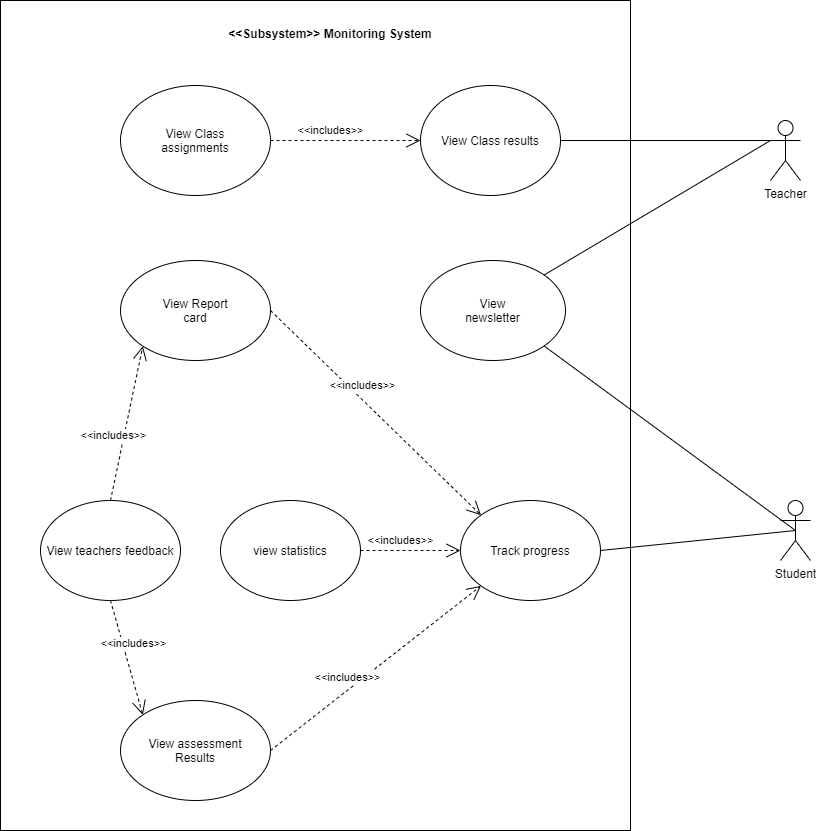

The diagram above was exported from draw.io. Its source (the exported page's mxGraphModel, read from the mxfile embedded in the PNG):
<mxGraphModel dx="2216" dy="1040" grid="1" gridSize="10" guides="1" tooltips="1" connect="1" arrows="1" fold="1" page="1" pageScale="1" pageWidth="850" pageHeight="1100" math="0" shadow="0">
  <root>
    <mxCell id="0" />
    <mxCell id="1" parent="0" />
    <mxCell id="2" value="" style="html=1;points=[];perimeter=orthogonalPerimeter;" vertex="1" parent="1">
      <mxGeometry x="440" y="640" width="630" height="830" as="geometry" />
    </mxCell>
    <mxCell id="3" value="&lt;&lt;Subsystem&gt;&gt; Monitoring System" style="text;align=center;fontStyle=1;verticalAlign=middle;spacingLeft=3;spacingRight=3;strokeColor=none;rotatable=0;points=[[0,0.5],[1,0.5]];portConstraint=eastwest;" vertex="1" parent="1">
      <mxGeometry x="730" y="660" width="80" height="26" as="geometry" />
    </mxCell>
    <mxCell id="4" value="Student" style="shape=umlActor;verticalLabelPosition=bottom;verticalAlign=top;html=1;" vertex="1" parent="1">
      <mxGeometry x="1220" y="1140" width="30" height="60" as="geometry" />
    </mxCell>
    <mxCell id="5" value="Teacher" style="shape=umlActor;verticalLabelPosition=bottom;verticalAlign=top;html=1;" vertex="1" parent="1">
      <mxGeometry x="1210" y="760" width="30" height="60" as="geometry" />
    </mxCell>
    <mxCell id="6" value="View Class results" style="ellipse;whiteSpace=wrap;html=1;" vertex="1" parent="1">
      <mxGeometry x="860" y="725" width="140" height="110" as="geometry" />
    </mxCell>
    <mxCell id="7" value="Track progress" style="ellipse;whiteSpace=wrap;html=1;" vertex="1" parent="1">
      <mxGeometry x="900" y="1140" width="140" height="100" as="geometry" />
    </mxCell>
    <mxCell id="8" value="View teachers feedback" style="ellipse;whiteSpace=wrap;html=1;" vertex="1" parent="1">
      <mxGeometry x="480" y="1140" width="140" height="100" as="geometry" />
    </mxCell>
    <mxCell id="9" value="" style="endArrow=none;html=1;entryX=0.5;entryY=0.5;entryDx=0;entryDy=0;entryPerimeter=0;exitX=1;exitY=0.5;exitDx=0;exitDy=0;" edge="1" source="7" target="4" parent="1">
      <mxGeometry width="50" height="50" relative="1" as="geometry">
        <mxPoint x="398.99" y="818.64" as="sourcePoint" />
        <mxPoint x="620.0009699530815" y="730.0017151208971" as="targetPoint" />
      </mxGeometry>
    </mxCell>
    <mxCell id="10" value="" style="endArrow=none;html=1;entryX=0;entryY=0.3333333333333333;entryDx=0;entryDy=0;entryPerimeter=0;exitX=1;exitY=0.5;exitDx=0;exitDy=0;" edge="1" source="6" target="5" parent="1">
      <mxGeometry width="50" height="50" relative="1" as="geometry">
        <mxPoint x="390" y="722.5" as="sourcePoint" />
        <mxPoint x="645" y="727.5" as="targetPoint" />
      </mxGeometry>
    </mxCell>
    <mxCell id="11" value="&amp;lt;&amp;lt;includes&amp;gt;&amp;gt;" style="endArrow=open;endSize=12;dashed=1;html=1;entryX=0;entryY=0;entryDx=0;entryDy=0;exitX=0.5;exitY=1;exitDx=0;exitDy=0;" edge="1" source="8" target="15" parent="1">
      <mxGeometry x="-0.2" y="10" width="160" relative="1" as="geometry">
        <mxPoint x="312" y="880" as="sourcePoint" />
        <mxPoint x="312" y="930" as="targetPoint" />
        <mxPoint as="offset" />
      </mxGeometry>
    </mxCell>
    <mxCell id="12" value="View&lt;br&gt;newsletter" style="ellipse;whiteSpace=wrap;html=1;" vertex="1" parent="1">
      <mxGeometry x="860" y="900" width="145" height="100" as="geometry" />
    </mxCell>
    <mxCell id="13" value="View Class&lt;br&gt;assignments" style="ellipse;whiteSpace=wrap;html=1;" vertex="1" parent="1">
      <mxGeometry x="560" y="725" width="150" height="110" as="geometry" />
    </mxCell>
    <mxCell id="14" value="&amp;lt;&amp;lt;includes&amp;gt;&amp;gt;" style="endArrow=open;endSize=12;dashed=1;html=1;exitX=1;exitY=0.5;exitDx=0;exitDy=0;entryX=0;entryY=0.5;entryDx=0;entryDy=0;" edge="1" source="13" target="6" parent="1">
      <mxGeometry x="-0.2" y="10" width="160" relative="1" as="geometry">
        <mxPoint x="297.22144515214563" y="740.0012972829986" as="sourcePoint" />
        <mxPoint x="870" y="780" as="targetPoint" />
        <mxPoint as="offset" />
      </mxGeometry>
    </mxCell>
    <mxCell id="15" value="View assessment&lt;br&gt;Results" style="ellipse;whiteSpace=wrap;html=1;" vertex="1" parent="1">
      <mxGeometry x="560" y="1340" width="150" height="100" as="geometry" />
    </mxCell>
    <mxCell id="16" value="&amp;lt;&amp;lt;includes&amp;gt;&amp;gt;" style="endArrow=open;endSize=12;dashed=1;html=1;exitX=1;exitY=0.5;exitDx=0;exitDy=0;entryX=0;entryY=1;entryDx=0;entryDy=0;" edge="1" source="15" target="7" parent="1">
      <mxGeometry x="-0.2" y="10" width="160" relative="1" as="geometry">
        <mxPoint x="435" y="950" as="sourcePoint" />
        <mxPoint x="220" y="950" as="targetPoint" />
        <mxPoint as="offset" />
      </mxGeometry>
    </mxCell>
    <mxCell id="17" value="View Report&lt;br&gt;card" style="ellipse;whiteSpace=wrap;html=1;" vertex="1" parent="1">
      <mxGeometry x="560" y="900" width="150" height="100" as="geometry" />
    </mxCell>
    <mxCell id="18" value="&amp;lt;&amp;lt;includes&amp;gt;&amp;gt;" style="endArrow=open;endSize=12;dashed=1;html=1;entryX=0;entryY=0;entryDx=0;entryDy=0;exitX=1;exitY=0.5;exitDx=0;exitDy=0;" edge="1" source="17" target="7" parent="1">
      <mxGeometry x="-0.2" y="10" width="160" relative="1" as="geometry">
        <mxPoint x="436.96000000000004" y="968" as="sourcePoint" />
        <mxPoint x="220" y="1040" as="targetPoint" />
        <mxPoint as="offset" />
      </mxGeometry>
    </mxCell>
    <mxCell id="19" value="&amp;lt;&amp;lt;includes&amp;gt;&amp;gt;" style="endArrow=open;endSize=12;dashed=1;html=1;entryX=0;entryY=1;entryDx=0;entryDy=0;exitX=0.5;exitY=0;exitDx=0;exitDy=0;" edge="1" source="8" target="17" parent="1">
      <mxGeometry x="-0.2" y="10" width="160" relative="1" as="geometry">
        <mxPoint x="590" y="1230" as="sourcePoint" />
        <mxPoint x="500" y="1230" as="targetPoint" />
        <mxPoint as="offset" />
      </mxGeometry>
    </mxCell>
    <mxCell id="20" value="" style="endArrow=none;html=1;exitX=1;exitY=0;exitDx=0;exitDy=0;" edge="1" source="12" parent="1">
      <mxGeometry width="50" height="50" relative="1" as="geometry">
        <mxPoint x="1010" y="785" as="sourcePoint" />
        <mxPoint x="1210" y="780" as="targetPoint" />
      </mxGeometry>
    </mxCell>
    <mxCell id="21" value="" style="endArrow=none;html=1;entryX=0.5;entryY=0.5;entryDx=0;entryDy=0;entryPerimeter=0;exitX=1;exitY=1;exitDx=0;exitDy=0;" edge="1" source="12" target="4" parent="1">
      <mxGeometry width="50" height="50" relative="1" as="geometry">
        <mxPoint x="1020" y="795" as="sourcePoint" />
        <mxPoint x="1230" y="800" as="targetPoint" />
      </mxGeometry>
    </mxCell>
    <mxCell id="22" value="view statistics" style="ellipse;whiteSpace=wrap;html=1;" vertex="1" parent="1">
      <mxGeometry x="660" y="1140" width="140" height="100" as="geometry" />
    </mxCell>
    <mxCell id="23" value="&amp;lt;&amp;lt;includes&amp;gt;&amp;gt;" style="endArrow=open;endSize=12;dashed=1;html=1;exitX=1;exitY=0.5;exitDx=0;exitDy=0;entryX=0;entryY=0.5;entryDx=0;entryDy=0;" edge="1" source="22" target="7" parent="1">
      <mxGeometry x="-0.2" y="10" width="160" relative="1" as="geometry">
        <mxPoint x="860" y="1180" as="sourcePoint" />
        <mxPoint x="698.0330085889909" y="995.3553390593272" as="targetPoint" />
        <mxPoint as="offset" />
      </mxGeometry>
    </mxCell>
  </root>
</mxGraphModel>